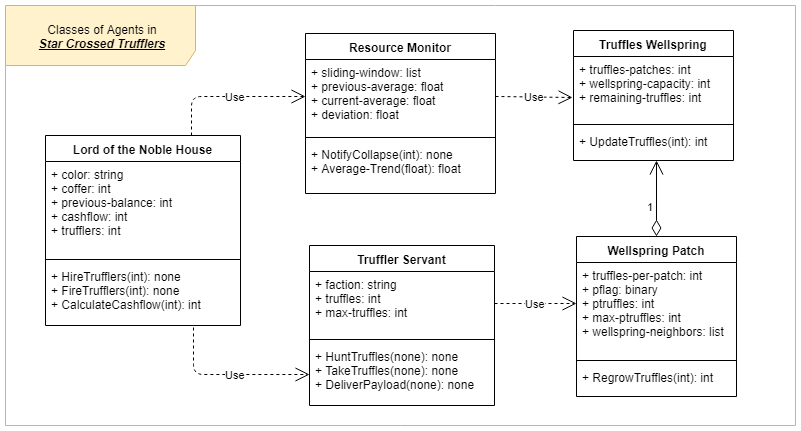

The diagram above was exported from draw.io. Its source (the exported page's mxGraphModel, read from the mxfile embedded in the PNG):
<mxGraphModel dx="1247" dy="512" grid="1" gridSize="10" guides="1" tooltips="1" connect="1" arrows="1" fold="1" page="1" pageScale="1" pageWidth="850" pageHeight="1100" background="#ffffff" math="0" shadow="0">
  <root>
    <mxCell id="0" />
    <mxCell id="1" parent="0" />
    <mxCell id="pX0nF774KZ9EoMQgi3Si-1" value="Classes of Agents in&lt;br&gt;&lt;b&gt;&lt;i&gt;&lt;u&gt;Star Crossed Trufflers&lt;/u&gt;&lt;/i&gt;&lt;/b&gt;" style="shape=umlFrame;whiteSpace=wrap;html=1;width=190;height=60;fillColor=#fff2cc;strokeColor=#d6b656;" parent="1" vertex="1">
      <mxGeometry x="20" y="20" width="790" height="420" as="geometry" />
    </mxCell>
    <mxCell id="pX0nF774KZ9EoMQgi3Si-2" value="Lord of the Noble House" style="swimlane;fontStyle=1;align=center;verticalAlign=top;childLayout=stackLayout;horizontal=1;startSize=26;horizontalStack=0;resizeParent=1;resizeParentMax=0;resizeLast=0;collapsible=1;marginBottom=0;" parent="1" vertex="1">
      <mxGeometry x="60" y="150" width="195" height="190" as="geometry">
        <mxRectangle x="345" y="70" width="160" height="26" as="alternateBounds" />
      </mxGeometry>
    </mxCell>
    <mxCell id="pX0nF774KZ9EoMQgi3Si-3" value="+ color: string&#10;+ coffer: int&#10;+ previous-balance: int&#10;+ cashflow: int&#10;+ trufflers: int&#10;" style="text;strokeColor=none;fillColor=none;align=left;verticalAlign=top;spacingLeft=4;spacingRight=4;overflow=hidden;rotatable=0;points=[[0,0.5],[1,0.5]];portConstraint=eastwest;" parent="pX0nF774KZ9EoMQgi3Si-2" vertex="1">
      <mxGeometry y="26" width="195" height="94" as="geometry" />
    </mxCell>
    <mxCell id="pX0nF774KZ9EoMQgi3Si-4" value="" style="line;strokeWidth=1;fillColor=none;align=left;verticalAlign=middle;spacingTop=-1;spacingLeft=3;spacingRight=3;rotatable=0;labelPosition=right;points=[];portConstraint=eastwest;" parent="pX0nF774KZ9EoMQgi3Si-2" vertex="1">
      <mxGeometry y="120" width="195" height="8" as="geometry" />
    </mxCell>
    <mxCell id="pX0nF774KZ9EoMQgi3Si-5" value="+ HireTrufflers(int): none&#10;+ FireTrufflers(int): none&#10;+ CalculateCashflow(int): int&#10;" style="text;strokeColor=none;fillColor=none;align=left;verticalAlign=top;spacingLeft=4;spacingRight=4;overflow=hidden;rotatable=0;points=[[0,0.5],[1,0.5]];portConstraint=eastwest;" parent="pX0nF774KZ9EoMQgi3Si-2" vertex="1">
      <mxGeometry y="128" width="195" height="62" as="geometry" />
    </mxCell>
    <mxCell id="pX0nF774KZ9EoMQgi3Si-6" value="Truffler Servant" style="swimlane;fontStyle=1;align=center;verticalAlign=top;childLayout=stackLayout;horizontal=1;startSize=26;horizontalStack=0;resizeParent=1;resizeParentMax=0;resizeLast=0;collapsible=1;marginBottom=0;" parent="1" vertex="1">
      <mxGeometry x="324" y="260" width="185" height="160" as="geometry" />
    </mxCell>
    <mxCell id="pX0nF774KZ9EoMQgi3Si-7" value="+ faction: string&#10;+ truffles: int&#10;+ max-truffles: int&#10;" style="text;strokeColor=none;fillColor=none;align=left;verticalAlign=top;spacingLeft=4;spacingRight=4;overflow=hidden;rotatable=0;points=[[0,0.5],[1,0.5]];portConstraint=eastwest;" parent="pX0nF774KZ9EoMQgi3Si-6" vertex="1">
      <mxGeometry y="26" width="185" height="64" as="geometry" />
    </mxCell>
    <mxCell id="pX0nF774KZ9EoMQgi3Si-8" value="" style="line;strokeWidth=1;fillColor=none;align=left;verticalAlign=middle;spacingTop=-1;spacingLeft=3;spacingRight=3;rotatable=0;labelPosition=right;points=[];portConstraint=eastwest;" parent="pX0nF774KZ9EoMQgi3Si-6" vertex="1">
      <mxGeometry y="90" width="185" height="8" as="geometry" />
    </mxCell>
    <mxCell id="pX0nF774KZ9EoMQgi3Si-9" value="+ HuntTruffles(none): none&#10;+ TakeTruffles(none): none&#10;+ DeliverPayload(none): none&#10;" style="text;strokeColor=none;fillColor=none;align=left;verticalAlign=top;spacingLeft=4;spacingRight=4;overflow=hidden;rotatable=0;points=[[0,0.5],[1,0.5]];portConstraint=eastwest;" parent="pX0nF774KZ9EoMQgi3Si-6" vertex="1">
      <mxGeometry y="98" width="185" height="62" as="geometry" />
    </mxCell>
    <mxCell id="pX0nF774KZ9EoMQgi3Si-10" value="Wellspring Patch" style="swimlane;fontStyle=1;align=center;verticalAlign=top;childLayout=stackLayout;horizontal=1;startSize=26;horizontalStack=0;resizeParent=1;resizeParentMax=0;resizeLast=0;collapsible=1;marginBottom=0;" parent="1" vertex="1">
      <mxGeometry x="591" y="251" width="160" height="160" as="geometry" />
    </mxCell>
    <mxCell id="pX0nF774KZ9EoMQgi3Si-11" value="+ truffles-per-patch: int&#10;+ pflag: binary&#10;+ ptruffles: int&#10;+ max-ptruffles: int&#10;+ wellspring-neighbors: list" style="text;strokeColor=none;fillColor=none;align=left;verticalAlign=top;spacingLeft=4;spacingRight=4;overflow=hidden;rotatable=0;points=[[0,0.5],[1,0.5]];portConstraint=eastwest;" parent="pX0nF774KZ9EoMQgi3Si-10" vertex="1">
      <mxGeometry y="26" width="160" height="94" as="geometry" />
    </mxCell>
    <mxCell id="pX0nF774KZ9EoMQgi3Si-12" value="" style="line;strokeWidth=1;fillColor=none;align=left;verticalAlign=middle;spacingTop=-1;spacingLeft=3;spacingRight=3;rotatable=0;labelPosition=right;points=[];portConstraint=eastwest;" parent="pX0nF774KZ9EoMQgi3Si-10" vertex="1">
      <mxGeometry y="120" width="160" height="8" as="geometry" />
    </mxCell>
    <mxCell id="pX0nF774KZ9EoMQgi3Si-13" value="+ RegrowTruffles(int): int" style="text;strokeColor=none;fillColor=none;align=left;verticalAlign=top;spacingLeft=4;spacingRight=4;overflow=hidden;rotatable=0;points=[[0,0.5],[1,0.5]];portConstraint=eastwest;" parent="pX0nF774KZ9EoMQgi3Si-10" vertex="1">
      <mxGeometry y="128" width="160" height="32" as="geometry" />
    </mxCell>
    <mxCell id="QHWHIHHMerzwxiSWDE3G-1" value="Truffles Wellspring&#10;" style="swimlane;fontStyle=1;align=center;verticalAlign=top;childLayout=stackLayout;horizontal=1;startSize=26;horizontalStack=0;resizeParent=1;resizeParentMax=0;resizeLast=0;collapsible=1;marginBottom=0;" parent="1" vertex="1">
      <mxGeometry x="588" y="45" width="160" height="130" as="geometry" />
    </mxCell>
    <mxCell id="QHWHIHHMerzwxiSWDE3G-2" value="+ truffles-patches: int&#10;+ wellspring-capacity: int&#10;+ remaining-truffles: int&#10;" style="text;strokeColor=none;fillColor=none;align=left;verticalAlign=top;spacingLeft=4;spacingRight=4;overflow=hidden;rotatable=0;points=[[0,0.5],[1,0.5]];portConstraint=eastwest;" parent="QHWHIHHMerzwxiSWDE3G-1" vertex="1">
      <mxGeometry y="26" width="160" height="64" as="geometry" />
    </mxCell>
    <mxCell id="QHWHIHHMerzwxiSWDE3G-3" value="" style="line;strokeWidth=1;fillColor=none;align=left;verticalAlign=middle;spacingTop=-1;spacingLeft=3;spacingRight=3;rotatable=0;labelPosition=right;points=[];portConstraint=eastwest;" parent="QHWHIHHMerzwxiSWDE3G-1" vertex="1">
      <mxGeometry y="90" width="160" height="8" as="geometry" />
    </mxCell>
    <mxCell id="QHWHIHHMerzwxiSWDE3G-4" value="+ UpdateTruffles(int): int" style="text;strokeColor=none;fillColor=none;align=left;verticalAlign=top;spacingLeft=4;spacingRight=4;overflow=hidden;rotatable=0;points=[[0,0.5],[1,0.5]];portConstraint=eastwest;" parent="QHWHIHHMerzwxiSWDE3G-1" vertex="1">
      <mxGeometry y="98" width="160" height="32" as="geometry" />
    </mxCell>
    <mxCell id="QHWHIHHMerzwxiSWDE3G-5" value="Resource Monitor" style="swimlane;fontStyle=1;align=center;verticalAlign=top;childLayout=stackLayout;horizontal=1;startSize=26;horizontalStack=0;resizeParent=1;resizeParentMax=0;resizeLast=0;collapsible=1;marginBottom=0;" parent="1" vertex="1">
      <mxGeometry x="320" y="48" width="190" height="160" as="geometry">
        <mxRectangle x="50" y="134" width="130" height="26" as="alternateBounds" />
      </mxGeometry>
    </mxCell>
    <mxCell id="QHWHIHHMerzwxiSWDE3G-6" value="+ sliding-window: list&#10;+ previous-average: float&#10;+ current-average: float&#10;+ deviation: float&#10;" style="text;strokeColor=none;fillColor=none;align=left;verticalAlign=top;spacingLeft=4;spacingRight=4;overflow=hidden;rotatable=0;points=[[0,0.5],[1,0.5]];portConstraint=eastwest;" parent="QHWHIHHMerzwxiSWDE3G-5" vertex="1">
      <mxGeometry y="26" width="190" height="74" as="geometry" />
    </mxCell>
    <mxCell id="QHWHIHHMerzwxiSWDE3G-7" value="" style="line;strokeWidth=1;fillColor=none;align=left;verticalAlign=middle;spacingTop=-1;spacingLeft=3;spacingRight=3;rotatable=0;labelPosition=right;points=[];portConstraint=eastwest;" parent="QHWHIHHMerzwxiSWDE3G-5" vertex="1">
      <mxGeometry y="100" width="190" height="8" as="geometry" />
    </mxCell>
    <mxCell id="QHWHIHHMerzwxiSWDE3G-8" value="+ NotifyCollapse(int): none&#10;+ Average-Trend(float): float&#10;" style="text;strokeColor=none;fillColor=none;align=left;verticalAlign=top;spacingLeft=4;spacingRight=4;overflow=hidden;rotatable=0;points=[[0,0.5],[1,0.5]];portConstraint=eastwest;" parent="QHWHIHHMerzwxiSWDE3G-5" vertex="1">
      <mxGeometry y="108" width="190" height="52" as="geometry" />
    </mxCell>
    <mxCell id="QHWHIHHMerzwxiSWDE3G-13" value="Use" style="endArrow=open;endSize=12;dashed=1;html=1;exitX=0.75;exitY=0;exitDx=0;exitDy=0;entryX=0;entryY=0.5;entryDx=0;entryDy=0;" parent="1" source="pX0nF774KZ9EoMQgi3Si-2" target="QHWHIHHMerzwxiSWDE3G-6" edge="1">
      <mxGeometry x="0.085" width="160" relative="1" as="geometry">
        <mxPoint x="20" y="460" as="sourcePoint" />
        <mxPoint x="180" y="460" as="targetPoint" />
        <Array as="points">
          <mxPoint x="206" y="111" />
        </Array>
        <mxPoint as="offset" />
      </mxGeometry>
    </mxCell>
    <mxCell id="QHWHIHHMerzwxiSWDE3G-14" value="Use" style="endArrow=open;endSize=12;dashed=1;html=1;exitX=0.759;exitY=1.032;exitDx=0;exitDy=0;entryX=0;entryY=0.5;entryDx=0;entryDy=0;exitPerimeter=0;" parent="1" source="pX0nF774KZ9EoMQgi3Si-5" target="pX0nF774KZ9EoMQgi3Si-9" edge="1">
      <mxGeometry x="0.0909" width="160" relative="1" as="geometry">
        <mxPoint x="20" y="460" as="sourcePoint" />
        <mxPoint x="180" y="460" as="targetPoint" />
        <Array as="points">
          <mxPoint x="208" y="389" />
        </Array>
        <mxPoint as="offset" />
      </mxGeometry>
    </mxCell>
    <mxCell id="QHWHIHHMerzwxiSWDE3G-24" value="1" style="endArrow=open;html=1;endSize=12;startArrow=diamondThin;startSize=14;startFill=0;edgeStyle=orthogonalEdgeStyle;align=left;verticalAlign=bottom;exitX=0.5;exitY=0;exitDx=0;exitDy=0;entryX=0.519;entryY=1;entryDx=0;entryDy=0;entryPerimeter=0;" parent="1" source="pX0nF774KZ9EoMQgi3Si-10" target="QHWHIHHMerzwxiSWDE3G-4" edge="1">
      <mxGeometry x="-0.4474" y="11" relative="1" as="geometry">
        <mxPoint x="20" y="466" as="sourcePoint" />
        <mxPoint x="680" y="177" as="targetPoint" />
        <Array as="points" />
        <mxPoint as="offset" />
      </mxGeometry>
    </mxCell>
    <mxCell id="QHWHIHHMerzwxiSWDE3G-26" value="Use" style="endArrow=open;endSize=12;dashed=1;html=1;exitX=1;exitY=0.5;exitDx=0;exitDy=0;entryX=-0.006;entryY=0.641;entryDx=0;entryDy=0;entryPerimeter=0;" parent="1" source="QHWHIHHMerzwxiSWDE3G-6" target="QHWHIHHMerzwxiSWDE3G-2" edge="1">
      <mxGeometry width="160" relative="1" as="geometry">
        <mxPoint x="20" y="460" as="sourcePoint" />
        <mxPoint x="180" y="460" as="targetPoint" />
      </mxGeometry>
    </mxCell>
    <mxCell id="QHWHIHHMerzwxiSWDE3G-27" value="Use" style="endArrow=open;endSize=12;dashed=1;html=1;exitX=1;exitY=0.5;exitDx=0;exitDy=0;entryX=0;entryY=0.436;entryDx=0;entryDy=0;entryPerimeter=0;" parent="1" source="pX0nF774KZ9EoMQgi3Si-7" target="pX0nF774KZ9EoMQgi3Si-11" edge="1">
      <mxGeometry width="160" relative="1" as="geometry">
        <mxPoint x="20" y="460" as="sourcePoint" />
        <mxPoint x="180" y="460" as="targetPoint" />
      </mxGeometry>
    </mxCell>
  </root>
</mxGraphModel>